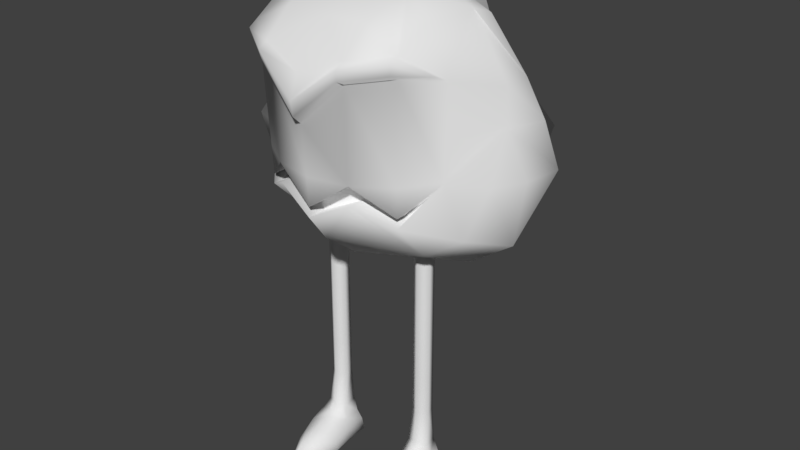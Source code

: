 # Source: monster_2.blend  (saved by Blender 2.77.0; exported with 4.5.12 LTS)
import bpy
from mathutils import Matrix  # noqa: F401  (used for matrix-valued properties, if any)

bpy.ops.wm.read_factory_settings(use_empty=True)
scene = bpy.context.scene
scene.name = 'Scene'

# ---- collections
col_collection_1 = bpy.data.collections.new('Collection 1'); scene.collection.children.link(col_collection_1)

# ---- world
world_world = bpy.data.worlds.new('World'); scene.world = world_world
world_world.color = (0.05088, 0.05088, 0.05088)
world_world.use_sun_shadow = False
world_world.sun_shadow_jitter_overblur = 0.0
world_world.cycles.sampling_method = 'MANUAL'

# ---- meshes
me_cylinder = bpy.data.meshes.new('Cylinder')
me_cylinder.from_pydata([(0.4804, 0.1676, -1.167), (0.3587, 0.1676, -1.167), (0.3229, 0.01584, -1.167), (0.4195, -0.03449, -1.145), (0.5161, 0.01584, -1.167), (0.589, 0.1845, -1.272), (0.267, 0.1679, -1.272), (0.5569, -0.3578, -1.299), (0.2669, -0.01117, -1.285), (0.2821, -0.4021, -1.299), (0.6221, -0.01117, -1.285), (0.2305, -0.2322, -1.291), (0.4141, 0.2461, -1.263), (0.6044, -0.1802, -1.291), (0.4258, 0.1986, -1.21), (0.265, 0.1916, -1.337), (0.3017, 0.1439, -1.223), (0.591, 0.2083, -1.337), (0.553, 0.1439, -1.223), (0.5791, -0.01561, -1.223), (0.5651, -0.1751, -1.245), (0.5192, -0.3179, -1.261), (0.5671, -0.4021, -1.337), (0.6065, -0.1852, -1.337), (0.6245, -0.006732, -1.337), (0.3027, -0.3528, -1.261), (0.2697, -0.2272, -1.245), (0.2891, -0.01561, -1.223), (0.2645, -0.006732, -1.337), (0.2283, -0.2373, -1.337), (0.289, -0.4469, -1.337), (0.4195, -0.09875, -1.186), (0.4109, -0.3353, -1.234), (0.4195, -0.6256, -1.337), (0.4195, -0.4942, -1.271), (0.4061, 0.2702, -1.337), (0.4195, -0.1751, -1.208), (0.5047, 0.05364, -0.9967), (0.5047, 0.05364, -0.83), (0.5047, 0.05364, -0.6634), (0.5047, 0.05364, -0.4967), (0.4722, 0.1538, -0.9967), (0.4722, 0.1538, -0.83), (0.4722, 0.1538, -0.6634), (0.4722, 0.1538, -0.4967), (0.3669, 0.1538, -0.9967), (0.3669, 0.1538, -0.83), (0.3669, 0.1538, -0.6634), (0.3669, 0.1538, -0.4967), (0.3343, 0.05364, -0.9967), (0.3343, 0.05364, -0.83), (0.3343, 0.05364, -0.6634), (0.3343, 0.05364, -0.4967), (0.4195, -0.008259, -0.4967), (0.4195, -0.008259, -0.6634), (0.4195, -0.008259, -0.83), (0.4195, -0.008259, -0.9967), (0.5047, 0.05364, -0.05081), (0.4722, 0.1538, -0.05081), (0.3669, 0.1538, -0.05081), (0.3343, 0.05364, -0.05081), (0.4195, -0.008259, -0.05081), (-0.5753, 0.1676, -1.167), (-0.4535, 0.1676, -1.167), (-0.4178, 0.01584, -1.167), (-0.5144, -0.03449, -1.145), (-0.611, 0.01584, -1.167), (-0.6839, 0.1845, -1.272), (-0.3619, 0.1679, -1.272), (-0.6518, -0.3578, -1.299), (-0.3618, -0.01117, -1.285), (-0.377, -0.4021, -1.299), (-0.717, -0.01117, -1.285), (-0.3254, -0.2322, -1.291), (-0.509, 0.2461, -1.263), (-0.6992, -0.1802, -1.291), (-0.5207, 0.1986, -1.21), (-0.3599, 0.1916, -1.337), (-0.3966, 0.1439, -1.223), (-0.6859, 0.2083, -1.337), (-0.6479, 0.1439, -1.223), (-0.674, -0.01561, -1.223), (-0.66, -0.1751, -1.245), (-0.6141, -0.3179, -1.261), (-0.662, -0.4021, -1.337), (-0.7014, -0.1852, -1.337), (-0.7194, -0.006732, -1.337), (-0.3976, -0.3528, -1.261), (-0.3646, -0.2272, -1.245), (-0.384, -0.01561, -1.223), (-0.3594, -0.006732, -1.337), (-0.3232, -0.2373, -1.337), (-0.3839, -0.4469, -1.337), (-0.5144, -0.09875, -1.186), (-0.5058, -0.3353, -1.234), (-0.5144, -0.6256, -1.337), (-0.5144, -0.4942, -1.271), (-0.501, 0.2702, -1.337), (-0.5144, -0.1751, -1.208), (-0.5996, 0.05364, -0.9967), (-0.5996, 0.05364, -0.83), (-0.5996, 0.05364, -0.6634), (-0.5996, 0.05364, -0.4967), (-0.5671, 0.1538, -0.9967), (-0.5671, 0.1538, -0.83), (-0.5671, 0.1538, -0.6634), (-0.5671, 0.1538, -0.4967), (-0.4617, 0.1538, -0.9967), (-0.4617, 0.1538, -0.83), (-0.4617, 0.1538, -0.6634), (-0.4617, 0.1538, -0.4967), (-0.4292, 0.05364, -0.9967), (-0.4292, 0.05364, -0.83), (-0.4292, 0.05364, -0.6634), (-0.4292, 0.05364, -0.4967), (-0.5144, -0.008259, -0.4967), (-0.5144, -0.008259, -0.6634), (-0.5144, -0.008259, -0.83), (-0.5144, -0.008259, -0.9967), (-0.5996, 0.05364, -0.05081), (-0.5671, 0.1538, -0.05081), (-0.4617, 0.1538, -0.05081), (-0.4292, 0.05364, -0.05081), (-0.5144, -0.008259, -0.05081), (0.6296, -0.5101, 0.1139), (-0.0006893, -0.7712, 0.1139), (-0.631, -0.5101, 0.1139), (0.8723, -0.2414, 0.6565), (0.6675, -0.548, 0.6836), (0.3609, -0.7528, 0.6565), (-0.0006893, -0.8247, 0.4717), (-0.3623, -0.7528, 0.6565), (-0.6688, -0.548, 0.6836), (0.6814, -0.6348, 0.7476), (0.8348, -0.2259, 0.2451), (0.6388, -0.5193, 0.2451), (0.3454, -0.7153, 0.2451), (-0.0006893, -0.7841, 0.2451), (-0.3468, -0.7153, 0.2451), (-0.6401, -0.5193, 0.2451), (-0.8362, -0.2259, 0.2451), (0.635, -0.5155, 0.06967), (0.3434, -0.7104, 0.1558), (-0.0006893, -0.7789, 0.06967), (-0.3447, -0.7104, 0.1558), (-0.6364, -0.5155, 0.06967), (0.0001456, -0.8984, 0.5088), (-0.3685, -0.8436, 0.7205), (-0.3615, -0.8265, 0.6773), (-0.6811, -0.6348, 0.7476), (-0.668, -0.6217, 0.7044), (0.818, -0.3154, 0.6762), (0.6806, -0.5611, 0.7713), (0.368, -0.7699, 0.7443), (-0.0006893, -0.8432, 0.6722), (-0.3694, -0.7699, 0.7443), (-0.6819, -0.5611, 0.7713), (-0.8908, -0.2485, 0.6564), (0.6683, -0.6217, 0.7044), (0.3688, -0.8436, 0.7205), (0.3617, -0.8265, 0.6773), (0.0001456, -0.917, 0.5734), (-0.8349, -0.322, 0.6761), (-0.0006893, -0.5988, 0.1139), (-0.3468, -0.5429, 0.2451), (0.3454, -0.5429, 0.2451), (0.6296, -0.3377, 0.1139), (0.8348, -0.0535, 0.2451), (-0.631, -0.3377, 0.1139), (-0.8362, -0.0535, 0.2451), (0.635, -0.3432, 0.06967), (-0.6364, -0.3432, 0.06967), (0.3434, -0.5381, 0.1558), (-0.0006893, -0.6065, 0.06967), (-0.3447, -0.5381, 0.1558), (-0.2558, 0.1861, -0.2458), (-0.8874, 0.1861, -0.1215), (-1.271, 0.1861, 0.09322), (-1.311, 0.1861, 0.309), (-0.8355, 0.1861, 0.8082), (-0.5843, 0.1861, 0.9582), (-0.01899, 0.1861, 0.9089), (0.3862, 0.1861, 0.9582), (0.7606, 0.1861, 0.8661), (1.079, 0.1861, 0.5999), (1.083, 0.1861, 0.4398), (1.282, 0.1861, 0.2411), (1.192, 0.1861, -0.05081), (0.805, 0.1861, -0.1911), (1.34, 0.5187, 0.2411), (0.985, 0.7848, 0.225), (0.7632, 1.369, 0.2122), (0.1277, 1.531, 0.2058), (-0.6336, 1.287, 0.2501), (-0.9366, 1.339, 0.2657), (-1.166, 0.7995, 0.2813), (-1.38, 0.467, 0.2992), (1.229, 0.4718, 0.4398), (-0.8532, 1.208, 0.4398), (-0.9211, 0.7692, 0.4666), (-1.095, 0.4522, 0.5023), (-0.9735, 0.2009, 0.5291), (0.8925, 0.7576, 0.4398), (0.5555, 1.15, 0.4398), (0.133, 1.449, 0.4398), (-0.6232, 1.175, 0.4398), (1.066, 0.4485, 0.5999), (0.7407, 0.5981, 0.5797), (0.4556, 0.9745, 0.5735), (0.07968, 1.193, 0.5735), (-0.5241, 1.064, 0.6387), (-0.7656, 0.7521, 0.6728), (-0.8916, 0.4185, 0.7565), (-0.6271, 0.3501, 0.9288), (-0.533, 0.6495, 0.9381), (-0.3856, 0.8875, 0.8515), (0.01874, 0.7778, 0.9132), (0.3823, 0.7649, 0.8961), (0.5229, 0.4271, 0.8698), (0.8559, 0.2645, 0.8512), (-0.0776, 0.3768, 0.8698), (0.971, 0.5417, -0.05081), (0.4373, 0.9728, -0.05081), (-0.537, 0.8431, -0.1049), (-0.7374, 0.3989, -0.108), (-0.399, 0.5023, -0.234), (0.6251, 0.5023, -0.2035), (-0.0006893, -0.6036, -0.05593), (-0.0006893, -0.2829, -0.1877), (-1.103, -0.1797, 0.2746), (-1.039, -0.1079, 0.07578), (1.12, -0.03928, 0.2309), (1.015, -0.1983, 0.01726), (-0.8874, 0.1861, -0.1215), (-0.5399, -0.1762, -0.1215), (0.6408, -0.1997, -0.1149), (-0.0006893, -0.531, 0.8553), (-0.0006893, -0.06398, 0.9517), (0.368, -0.5298, 0.8541), (-0.3694, -0.5298, 0.8541), (0.368, -0.06698, 0.942), (-0.4709, -0.06698, 0.942), (-0.7167, -0.2566, 0.8553), (0.7078, -0.264, 0.854), (0.5047, 0.05364, -0.2738), (0.4722, 0.1538, -0.2738), (0.3669, 0.1538, -0.2738), (0.3343, 0.05364, -0.2738), (0.4195, -0.008259, -0.2738), (-0.5996, 0.05364, -0.2738), (-0.5671, 0.1538, -0.2738), (-0.4617, 0.1538, -0.2738), (-0.4292, 0.05364, -0.2738), (-0.5144, -0.008259, -0.2738), (-0.5996, 0.05364, -0.7467), (-0.5671, 0.1538, -0.7467), (-0.4617, 0.1538, -0.7467), (-0.4292, 0.05364, -0.7467), (-0.5144, -0.008259, -0.7467), (0.5047, 0.05364, -0.7467), (0.4722, 0.1538, -0.7467), (0.3669, 0.1538, -0.7467), (0.3343, 0.05364, -0.7467), (0.4195, -0.008259, -0.7467)], [], [(22, 33, 30), (22, 30, 29, 23), (19, 18, 0, 4), (18, 14, 0), (31, 19, 4, 3), (16, 1, 14), (1, 0, 14), (25, 9, 33, 34), (34, 33, 7, 21), (22, 7, 33), (30, 33, 9), (26, 27, 8, 11), (27, 16, 6, 8), (18, 19, 10, 5), (25, 26, 11, 9), (14, 18, 5, 12), (19, 20, 13, 10), (20, 21, 7, 13), (16, 14, 12, 6), (20, 19, 31, 36), (21, 20, 36, 32), (34, 21, 32), (29, 28, 24, 23), (24, 28, 15, 17), (16, 27, 2, 1), (6, 12, 35, 15), (13, 7, 22, 23), (10, 13, 23, 24), (34, 32, 25), (12, 5, 17, 35), (15, 35, 17), (9, 11, 29, 30), (5, 10, 24, 17), (27, 31, 3, 2), (8, 6, 15, 28), (32, 36, 26, 25), (36, 31, 27, 26), (11, 8, 28, 29), (54, 53, 52, 51), (263, 54, 51, 262), (56, 55, 50, 49), (3, 56, 49, 2), (51, 52, 48, 47), (262, 51, 47, 261), (49, 50, 46, 45), (2, 49, 45, 1), (47, 48, 44, 43), (261, 47, 43, 260), (45, 46, 42, 41), (1, 45, 41, 0), (43, 44, 40, 39), (260, 43, 39, 259), (41, 42, 38, 37), (0, 41, 37, 4), (39, 40, 53, 54), (259, 39, 54, 263), (37, 38, 55, 56), (4, 37, 56, 3), (244, 57, 61, 248), (245, 58, 57, 244), (246, 59, 58, 245), (247, 60, 59, 246), (248, 61, 60, 247), (84, 92, 95), (84, 85, 91, 92), (81, 66, 62, 80), (80, 62, 76), (93, 65, 66, 81), (78, 76, 63), (63, 76, 62), (87, 96, 95, 71), (96, 83, 69, 95), (84, 95, 69), (92, 71, 95), (88, 73, 70, 89), (89, 70, 68, 78), (80, 67, 72, 81), (87, 71, 73, 88), (76, 74, 67, 80), (81, 72, 75, 82), (82, 75, 69, 83), (78, 68, 74, 76), (82, 98, 93, 81), (83, 94, 98, 82), (96, 94, 83), (91, 85, 86, 90), (86, 79, 77, 90), (78, 63, 64, 89), (68, 77, 97, 74), (75, 85, 84, 69), (72, 86, 85, 75), (96, 87, 94), (74, 97, 79, 67), (77, 79, 97), (71, 92, 91, 73), (67, 79, 86, 72), (89, 64, 65, 93), (70, 90, 77, 68), (94, 87, 88, 98), (98, 88, 89, 93), (73, 91, 90, 70), (116, 113, 114, 115), (258, 257, 113, 116), (118, 111, 112, 117), (65, 64, 111, 118), (113, 109, 110, 114), (257, 256, 109, 113), (111, 107, 108, 112), (64, 63, 107, 111), (109, 105, 106, 110), (256, 255, 105, 109), (107, 103, 104, 108), (63, 62, 103, 107), (105, 101, 102, 106), (255, 254, 101, 105), (103, 99, 100, 104), (62, 66, 99, 103), (101, 116, 115, 102), (254, 258, 116, 101), (99, 118, 117, 100), (66, 65, 118, 99), (249, 253, 123, 119), (250, 249, 119, 120), (251, 250, 120, 121), (252, 251, 121, 122), (253, 252, 122, 123), (139, 132, 157, 140), (138, 131, 132, 139), (137, 130, 131, 138), (136, 129, 130, 137), (135, 128, 129, 136), (134, 127, 128, 135), (138, 125, 137), (137, 125, 136), (124, 135, 136), (135, 124, 134), (139, 126, 138), (139, 140, 126), (158, 133, 159, 160), (160, 159, 161, 146), (146, 161, 147, 148), (148, 147, 149, 150), (150, 149, 162), (153, 154, 161, 159), (129, 128, 158, 160), (157, 132, 150, 162), (154, 155, 147, 161), (127, 152, 133, 151), (130, 129, 160, 146), (152, 153, 159, 133), (128, 127, 151, 158), (156, 157, 162, 149), (132, 131, 148, 150), (151, 133, 158), (131, 130, 146, 148), (155, 156, 149, 147), (143, 142, 172, 173), (126, 140, 169, 168), (144, 143, 173, 174), (136, 125, 163, 165), (145, 144, 174, 171), (141, 134, 167, 170), (124, 136, 165, 166), (134, 124, 166, 167), (142, 141, 170, 172), (138, 126, 168, 164), (140, 145, 171, 169), (125, 138, 164, 163), (168, 169, 171), (168, 171, 174, 164), (164, 174, 173, 163), (163, 173, 172, 165), (165, 172, 170, 166), (166, 170, 167), (196, 178, 201, 200), (199, 195, 196, 200), (199, 198, 194, 195), (194, 198, 205, 193), (193, 205, 204, 192), (192, 204, 203, 191), (191, 203, 202, 190), (190, 202, 197, 189), (189, 197, 185, 186), (197, 206, 184, 185), (202, 207, 206, 197), (203, 208, 207, 202), (204, 209, 208, 203), (205, 210, 209, 204), (198, 211, 210, 205), (199, 212, 211, 198), (200, 179, 212, 199), (179, 200, 201), (180, 213, 212, 179), (211, 212, 213, 214), (210, 211, 214, 215), (209, 210, 215, 216), (208, 209, 216, 217), (207, 208, 217, 218), (206, 207, 218, 219), (183, 184, 206, 219), (183, 219, 218, 182), (181, 182, 218), (181, 220, 213, 180), (218, 220, 181), (217, 216, 220, 218), (215, 214, 216), (213, 220, 216, 214), (187, 221, 189, 186), (190, 189, 221), (191, 190, 221, 222), (192, 191, 222), (193, 192, 222, 223), (194, 193, 223), (195, 194, 223), (177, 178, 196, 224), (176, 177, 224), (196, 195, 223, 224), (188, 175, 225, 226), (175, 176, 224, 225), (223, 222, 226, 225), (223, 225, 224), (188, 226, 221, 187), (222, 221, 226), (175, 188, 228), (145, 140, 229, 230), (230, 229, 178, 177), (134, 141, 232, 231), (187, 186, 231, 232), (228, 188, 235), (187, 235, 188), (228, 234, 175), (234, 233, 176, 175), (176, 233, 230, 177), (145, 230, 233, 234), (187, 232, 235), (232, 141, 235), (228, 227, 234), (228, 235, 227), (145, 234, 144), (144, 234, 227, 143), (142, 235, 141), (142, 143, 227, 235), (155, 154, 236, 239), (237, 241, 239, 236), (180, 241, 237, 181), (153, 238, 236, 154), (237, 236, 238, 240), (182, 181, 237, 240), (178, 229, 201), (185, 231, 186), (134, 231, 185, 127), (185, 184, 127), (140, 157, 201, 229), (201, 157, 179), (157, 156, 242), (179, 157, 242), (179, 242, 241, 180), (241, 242, 156, 239), (156, 155, 239), (152, 127, 243), (183, 243, 127, 184), (183, 182, 240, 243), (240, 238, 152, 243), (152, 238, 153), (53, 248, 247, 52), (52, 247, 246, 48), (48, 246, 245, 44), (44, 245, 244, 40), (40, 244, 248, 53), (115, 114, 252, 253), (114, 110, 251, 252), (110, 106, 250, 251), (106, 102, 249, 250), (102, 115, 253, 249), (100, 117, 258, 254), (104, 100, 254, 255), (108, 104, 255, 256), (112, 108, 256, 257), (117, 112, 257, 258), (38, 259, 263, 55), (42, 260, 259, 38), (46, 261, 260, 42), (50, 262, 261, 46), (55, 263, 262, 50)])
me_cylinder.polygons.foreach_set('use_smooth', [True] * 284)
_uv = me_cylinder.uv_layers.new(name='UVMap')
_uv.uv.foreach_set('vector', [0.3716, 0.9513, 0.3335, 0.9305, 0.3605, 0.9069, 0.3716, 0.9513, 0.3605, 0.9069, 0.3936, 0.8942, 0.4072, 0.9546, 0.9463, 0.2089, 0.9672, 0.2237, 0.9683, 0.2401, 0.9399, 0.2248, 0.9672, 0.2237, 0.9819, 0.2417, 0.9683, 0.2401, 0.9148, 0.2093, 0.9463, 0.2089, 0.9399, 0.2248, 0.9149, 0.2229, 0.9962, 0.2571, 0.9835, 0.2549, 0.9819, 0.2417, 0.9835, 0.2549, 0.9683, 0.2401, 0.9819, 0.2417, 0.0391, 0.9107, 0.02928, 0.9124, 0.0001757, 0.8808, 0.02405, 0.8877, 0.02405, 0.8877, 0.0001757, 0.8808, 0.04874, 0.8698, 0.05426, 0.879, 0.04119, 0.8639, 0.04874, 0.8698, 0.0001757, 0.8808, 0.02013, 0.9114, 0.0001757, 0.8808, 0.02928, 0.9124, 0.05537, 0.9218, 0.08757, 0.9345, 0.08284, 0.9446, 0.04987, 0.9293, 0.08757, 0.9345, 0.1113, 0.9467, 0.1089, 0.9567, 0.08284, 0.9446, 0.1322, 0.8842, 0.1053, 0.8818, 0.1064, 0.8694, 0.1374, 0.8739, 0.0391, 0.9107, 0.05537, 0.9218, 0.04987, 0.9293, 0.02928, 0.9124, 0.151, 0.8988, 0.1322, 0.8842, 0.1374, 0.8739, 0.1618, 0.8916, 0.1053, 0.8818, 0.07856, 0.8781, 0.07849, 0.8681, 0.1064, 0.8694, 0.07856, 0.8781, 0.05426, 0.879, 0.04874, 0.8698, 0.07849, 0.8681, 0.1113, 0.9467, 0.1339, 0.9448, 0.1355, 0.9568, 0.1089, 0.9567, 0.07856, 0.8781, 0.1053, 0.8818, 0.08547, 0.9067, 0.0727, 0.9023, 0.05426, 0.879, 0.07856, 0.8781, 0.0727, 0.9023, 0.04756, 0.8957, 0.02405, 0.8877, 0.05426, 0.879, 0.04756, 0.8957, 0.3936, 0.8942, 0.4313, 0.8969, 0.4363, 0.9551, 0.4072, 0.9546, 0.4363, 0.9551, 0.4313, 0.8969, 0.4634, 0.8942, 0.4706, 0.9467, 0.866, 0.2241, 0.8885, 0.2113, 0.8911, 0.2242, 0.8668, 0.2362, 0.1089, 0.9567, 0.1355, 0.9568, 0.1354, 0.9696, 0.1086, 0.9678, 0.07849, 0.8681, 0.04874, 0.8698, 0.04119, 0.8639, 0.07733, 0.8605, 0.1064, 0.8694, 0.07849, 0.8681, 0.07733, 0.8605, 0.1076, 0.8605, 0.02405, 0.8877, 0.04756, 0.8957, 0.0391, 0.9107, 0.1618, 0.8916, 0.1374, 0.8739, 0.1433, 0.8643, 0.171, 0.8823, 0.4634, 0.8942, 0.4781, 0.9159, 0.4706, 0.9467, 0.02928, 0.9124, 0.04987, 0.9293, 0.04496, 0.935, 0.02013, 0.9114, 0.1374, 0.8739, 0.1064, 0.8694, 0.1076, 0.8605, 0.1433, 0.8643, 0.8885, 0.2113, 0.9148, 0.2093, 0.9149, 0.2229, 0.8911, 0.2242, 0.08284, 0.9446, 0.1089, 0.9567, 0.1086, 0.9678, 0.07937, 0.9529, 0.04756, 0.8957, 0.0727, 0.9023, 0.05537, 0.9218, 0.0391, 0.9107, 0.0727, 0.9023, 0.08547, 0.9067, 0.08757, 0.9345, 0.05537, 0.9218, 0.04987, 0.9293, 0.08284, 0.9446, 0.07937, 0.9529, 0.04496, 0.935, 0.9074, 0.3141, 0.9045, 0.3393, 0.8888, 0.3376, 0.8913, 0.3125, 0.909, 0.3011, 0.9074, 0.3141, 0.8913, 0.3125, 0.8924, 0.2996, 0.9133, 0.2568, 0.9105, 0.2876, 0.8933, 0.2864, 0.8934, 0.2575, 0.9149, 0.2229, 0.9133, 0.2568, 0.8934, 0.2575, 0.8911, 0.2242, 0.8913, 0.3125, 0.8888, 0.3376, 0.8731, 0.336, 0.8753, 0.3112, 0.8924, 0.2996, 0.8913, 0.3125, 0.8753, 0.3112, 0.8762, 0.2987, 0.8934, 0.2575, 0.8933, 0.2864, 0.8766, 0.286, 0.8758, 0.2603, 0.8911, 0.2242, 0.8934, 0.2575, 0.8758, 0.2603, 0.8668, 0.2362, 0.9545, 0.3214, 0.9509, 0.3454, 0.9356, 0.3432, 0.9392, 0.3187, 0.9567, 0.3096, 0.9545, 0.3214, 0.9392, 0.3187, 0.9415, 0.3064, 0.9675, 0.2753, 0.9594, 0.2979, 0.9442, 0.2938, 0.9523, 0.2677, 0.9835, 0.2549, 0.9675, 0.2753, 0.9523, 0.2677, 0.9683, 0.2401, 0.9392, 0.3187, 0.9356, 0.3432, 0.9201, 0.3412, 0.9235, 0.3162, 0.9415, 0.3064, 0.9392, 0.3187, 0.9235, 0.3162, 0.9255, 0.3034, 0.9523, 0.2677, 0.9442, 0.2938, 0.9277, 0.2902, 0.9338, 0.2608, 0.9683, 0.2401, 0.9523, 0.2677, 0.9338, 0.2608, 0.9399, 0.2248, 0.9235, 0.3162, 0.9201, 0.3412, 0.9045, 0.3393, 0.9074, 0.3141, 0.9255, 0.3034, 0.9235, 0.3162, 0.9074, 0.3141, 0.909, 0.3011, 0.9338, 0.2608, 0.9277, 0.2902, 0.9105, 0.2876, 0.9133, 0.2568, 0.9399, 0.2248, 0.9338, 0.2608, 0.9133, 0.2568, 0.9149, 0.2229, 0.9161, 0.3741, 0.9123, 0.4067, 0.8969, 0.405, 0.9006, 0.3723, 0.9315, 0.3759, 0.9277, 0.4085, 0.9123, 0.4067, 0.9161, 0.3741, 0.9469, 0.3778, 0.943, 0.4103, 0.9277, 0.4085, 0.9315, 0.3759, 0.8851, 0.3705, 0.8815, 0.4033, 0.866, 0.4016, 0.8696, 0.3688, 0.9006, 0.3723, 0.8969, 0.405, 0.8815, 0.4033, 0.8851, 0.3705, 0.7099, 0.8634, 0.6982, 0.9076, 0.6715, 0.8836, 0.7099, 0.8634, 0.7456, 0.8605, 0.731, 0.9208, 0.6982, 0.9076, 0.929, 0.0001757, 0.9298, 0.01733, 0.8979, 0.0224, 0.9044, 0.007298, 0.9044, 0.007298, 0.8979, 0.0224, 0.8846, 0.01954, 0.9585, 0.01092, 0.954, 0.02373, 0.9298, 0.01733, 0.929, 0.0001757, 0.866, 0.02941, 0.8846, 0.01954, 0.8787, 0.03142, 0.8787, 0.03142, 0.8846, 0.01954, 0.8979, 0.0224, 0.2202, 0.8777, 0.1951, 0.8888, 0.1713, 0.8816, 0.2129, 0.871, 0.1951, 0.8888, 0.2157, 0.9125, 0.206, 0.9173, 0.1713, 0.8816, 0.1965, 0.9181, 0.1713, 0.8816, 0.206, 0.9173, 0.2047, 0.8668, 0.2129, 0.871, 0.1713, 0.8816, 0.2399, 0.8773, 0.2394, 0.868, 0.2754, 0.8732, 0.2739, 0.8842, 0.2739, 0.8842, 0.2754, 0.8732, 0.3038, 0.8772, 0.3004, 0.8868, 0.2839, 0.9506, 0.2826, 0.9621, 0.2542, 0.9491, 0.26, 0.938, 0.2202, 0.8777, 0.2129, 0.871, 0.2394, 0.868, 0.2399, 0.8773, 0.3076, 0.9487, 0.3128, 0.9606, 0.2826, 0.9621, 0.2839, 0.9506, 0.26, 0.938, 0.2542, 0.9491, 0.2301, 0.9349, 0.2356, 0.9265, 0.2356, 0.9265, 0.2301, 0.9349, 0.206, 0.9173, 0.2157, 0.9125, 0.3004, 0.8868, 0.3038, 0.8772, 0.3262, 0.8916, 0.3183, 0.9007, 0.2356, 0.9265, 0.2438, 0.9031, 0.257, 0.9063, 0.26, 0.938, 0.2157, 0.9125, 0.2191, 0.8949, 0.2438, 0.9031, 0.2356, 0.9265, 0.1951, 0.8888, 0.2191, 0.8949, 0.2157, 0.9125, 0.731, 0.9208, 0.7456, 0.8605, 0.7747, 0.8605, 0.7688, 0.9186, 0.7747, 0.8605, 0.8088, 0.8694, 0.8009, 0.9218, 0.7688, 0.9186, 0.9998, 0.04089, 0.9952, 0.05206, 0.9761, 0.03273, 0.9828, 0.02142, 0.3038, 0.8772, 0.3097, 0.8677, 0.3331, 0.8808, 0.3262, 0.8916, 0.2301, 0.9349, 0.225, 0.9406, 0.1965, 0.9181, 0.206, 0.9173, 0.2542, 0.9491, 0.2504, 0.9571, 0.225, 0.9406, 0.2301, 0.9349, 0.1951, 0.8888, 0.2202, 0.8777, 0.2191, 0.8949, 0.3128, 0.9606, 0.3153, 0.9734, 0.2824, 0.9734, 0.2826, 0.9621, 0.8009, 0.9218, 0.8088, 0.8694, 0.8158, 0.9003, 0.2129, 0.871, 0.2047, 0.8668, 0.2384, 0.8605, 0.2394, 0.868, 0.2826, 0.9621, 0.2824, 0.9734, 0.2504, 0.9571, 0.2542, 0.9491, 0.9828, 0.02142, 0.9761, 0.03273, 0.954, 0.02373, 0.9585, 0.01092, 0.2754, 0.8732, 0.277, 0.8643, 0.3097, 0.8677, 0.3038, 0.8772, 0.2191, 0.8949, 0.2202, 0.8777, 0.2399, 0.8773, 0.2438, 0.9031, 0.2438, 0.9031, 0.2399, 0.8773, 0.2739, 0.8842, 0.257, 0.9063, 0.2394, 0.868, 0.2384, 0.8605, 0.277, 0.8643, 0.2754, 0.8732, 0.9312, 0.1123, 0.947, 0.1161, 0.9411, 0.1406, 0.9257, 0.1371, 0.934, 0.09955, 0.9501, 0.1036, 0.947, 0.1161, 0.9312, 0.1123, 0.9445, 0.05627, 0.963, 0.0634, 0.9537, 0.09077, 0.937, 0.0863, 0.954, 0.02373, 0.9761, 0.03273, 0.963, 0.0634, 0.9445, 0.05627, 0.947, 0.1161, 0.9625, 0.1201, 0.9565, 0.1443, 0.9411, 0.1406, 0.9501, 0.1036, 0.9658, 0.108, 0.9625, 0.1201, 0.947, 0.1161, 0.963, 0.0634, 0.9787, 0.07187, 0.9695, 0.09588, 0.9537, 0.09077, 0.9761, 0.03273, 0.9952, 0.05206, 0.9787, 0.07187, 0.963, 0.0634, 0.8844, 0.1038, 0.8996, 0.1062, 0.895, 0.1306, 0.8799, 0.1276, 0.8861, 0.09189, 0.9016, 0.09383, 0.8996, 0.1062, 0.8844, 0.1038, 0.8872, 0.05596, 0.904, 0.05372, 0.9031, 0.08109, 0.8874, 0.07997, 0.8787, 0.03142, 0.8979, 0.0224, 0.904, 0.05372, 0.8872, 0.05596, 0.8996, 0.1062, 0.9153, 0.109, 0.9103, 0.1338, 0.895, 0.1306, 0.9016, 0.09383, 0.9177, 0.0963, 0.9153, 0.109, 0.8996, 0.1062, 0.904, 0.05372, 0.9238, 0.05334, 0.9199, 0.08305, 0.9031, 0.08109, 0.8979, 0.0224, 0.9298, 0.01733, 0.9238, 0.05334, 0.904, 0.05372, 0.9153, 0.109, 0.9312, 0.1123, 0.9257, 0.1371, 0.9103, 0.1338, 0.9177, 0.0963, 0.934, 0.09955, 0.9312, 0.1123, 0.9153, 0.109, 0.9238, 0.05334, 0.9445, 0.05627, 0.937, 0.0863, 0.9199, 0.08305, 0.9298, 0.01733, 0.954, 0.02373, 0.9445, 0.05627, 0.9238, 0.05334, 0.9034, 0.1661, 0.9186, 0.1695, 0.9113, 0.2016, 0.8962, 0.1982, 0.8882, 0.1628, 0.9034, 0.1661, 0.8962, 0.1982, 0.8811, 0.1948, 0.8731, 0.1595, 0.8882, 0.1628, 0.8811, 0.1948, 0.866, 0.1915, 0.9338, 0.1729, 0.949, 0.1764, 0.9416, 0.2085, 0.9265, 0.2051, 0.9186, 0.1695, 0.9338, 0.1729, 0.9265, 0.2051, 0.9113, 0.2016, 0.4183, 0.4381, 0.3967, 0.4781, 0.3456, 0.4558, 0.3932, 0.3815, 0.4463, 0.455, 0.4314, 0.4894, 0.3967, 0.4781, 0.4183, 0.4381, 0.4734, 0.4684, 0.4697, 0.4869, 0.4314, 0.4894, 0.4463, 0.455, 0.501, 0.4673, 0.504, 0.5001, 0.4697, 0.4869, 0.4734, 0.4684, 0.5294, 0.4583, 0.5381, 0.4996, 0.504, 0.5001, 0.501, 0.4673, 0.566, 0.4165, 0.5862, 0.4944, 0.5381, 0.4996, 0.5294, 0.4583, 0.4463, 0.455, 0.4753, 0.46, 0.4734, 0.4684, 0.4734, 0.4684, 0.4753, 0.46, 0.501, 0.4673, 0.524, 0.4503, 0.5294, 0.4583, 0.501, 0.4673, 0.5294, 0.4583, 0.524, 0.4503, 0.566, 0.4165, 0.4183, 0.4381, 0.4261, 0.4315, 0.4463, 0.455, 0.4183, 0.4381, 0.3932, 0.3815, 0.4261, 0.4315, 0.5324, 0.5051, 0.5328, 0.5095, 0.501, 0.5106, 0.5008, 0.5065, 0.5008, 0.5065, 0.501, 0.5106, 0.4678, 0.4997, 0.4687, 0.4941, 0.4687, 0.4941, 0.4678, 0.4997, 0.4312, 0.5003, 0.4327, 0.4961, 0.4327, 0.4961, 0.4312, 0.5003, 0.3988, 0.4899, 0.4006, 0.4855, 0.4006, 0.4855, 0.3988, 0.4899, 0.3569, 0.463, 0.5037, 0.5175, 0.4658, 0.5123, 0.4678, 0.4997, 0.501, 0.5106, 0.504, 0.5001, 0.5381, 0.4996, 0.5324, 0.5051, 0.5008, 0.5065, 0.3456, 0.4558, 0.3967, 0.4781, 0.4006, 0.4855, 0.3569, 0.463, 0.4658, 0.5123, 0.4264, 0.5064, 0.4312, 0.5003, 0.4678, 0.4997, 0.5862, 0.4944, 0.539, 0.5138, 0.5328, 0.5095, 0.5747, 0.4974, 0.4697, 0.4869, 0.504, 0.5001, 0.5008, 0.5065, 0.4687, 0.4941, 0.539, 0.5138, 0.5037, 0.5175, 0.501, 0.5106, 0.5328, 0.5095, 0.5381, 0.4996, 0.5862, 0.4944, 0.5747, 0.4974, 0.5324, 0.5051, 0.3912, 0.4924, 0.3456, 0.4558, 0.3569, 0.463, 0.3988, 0.4899, 0.3967, 0.4781, 0.4314, 0.4894, 0.4327, 0.4961, 0.4006, 0.4855, 0.5747, 0.4974, 0.5328, 0.5095, 0.5324, 0.5051, 0.4314, 0.4894, 0.4697, 0.4869, 0.4687, 0.4941, 0.4327, 0.4961, 0.4264, 0.5064, 0.3912, 0.4924, 0.3988, 0.4899, 0.4312, 0.5003, 0.5, 0.322, 0.5249, 0.3333, 0.5236, 0.3455, 0.4995, 0.338, 0.4261, 0.4315, 0.3932, 0.3815, 0.4267, 0.3834, 0.4283, 0.4187, 0.4716, 0.3221, 0.5, 0.322, 0.4991, 0.3381, 0.4669, 0.335, 0.501, 0.4673, 0.4753, 0.46, 0.48, 0.4486, 0.503, 0.453, 0.4357, 0.3257, 0.4716, 0.3221, 0.4669, 0.335, 0.4339, 0.3436, 0.5523, 0.3529, 0.566, 0.4165, 0.5392, 0.4069, 0.5444, 0.3724, 0.524, 0.4503, 0.501, 0.4673, 0.503, 0.453, 0.5253, 0.4359, 0.566, 0.4165, 0.524, 0.4503, 0.5253, 0.4359, 0.5391, 0.4073, 0.5249, 0.3333, 0.5523, 0.3529, 0.5444, 0.3724, 0.5236, 0.3455, 0.4463, 0.455, 0.4261, 0.4315, 0.4283, 0.4187, 0.4495, 0.4397, 0.3932, 0.3815, 0.4357, 0.3257, 0.4339, 0.3436, 0.4267, 0.3829, 0.4753, 0.46, 0.4463, 0.455, 0.4495, 0.4397, 0.4798, 0.4483, 0.3891, 0.8696, 0.3335, 0.8939, 0.3889, 0.8623, 0.3891, 0.8696, 0.3889, 0.8623, 0.4458, 0.8762, 0.446, 0.8907, 0.446, 0.8907, 0.4458, 0.8762, 0.5023, 0.8605, 0.5023, 0.8678, 0.5023, 0.8678, 0.5023, 0.8605, 0.5587, 0.8762, 0.5585, 0.8907, 0.5585, 0.8907, 0.5587, 0.8762, 0.6157, 0.8623, 0.6154, 0.8696, 0.6154, 0.8696, 0.6157, 0.8623, 0.6711, 0.8939, 0.2152, 0.3432, 0.2666, 0.3672, 0.2681, 0.435, 0.2158, 0.4191, 0.1459, 0.4472, 0.1335, 0.3815, 0.2152, 0.3432, 0.2158, 0.4191, 0.1459, 0.4472, 0.05564, 0.4673, 0.01723, 0.4349, 0.1335, 0.3815, 0.01723, 0.4349, 0.05564, 0.4673, 0.0465, 0.5162, 0.0001757, 0.5006, 0.8031, 0.8602, 0.7622, 0.8484, 0.8194, 0.722, 0.8627, 0.7277, 0.8627, 0.7277, 0.8194, 0.722, 0.8009, 0.6345, 0.8657, 0.6087, 0.8657, 0.6087, 0.8009, 0.6345, 0.7541, 0.5497, 0.7876, 0.5215, 0.7876, 0.5215, 0.7541, 0.5497, 0.7183, 0.4804, 0.7464, 0.4506, 0.7464, 0.4506, 0.7183, 0.4804, 0.6634, 0.4695, 0.6896, 0.426, 0.7183, 0.4804, 0.6964, 0.5117, 0.6564, 0.4953, 0.6634, 0.4695, 0.7541, 0.5497, 0.7132, 0.5708, 0.6964, 0.5117, 0.7183, 0.4804, 0.8009, 0.6345, 0.7571, 0.6434, 0.7132, 0.5708, 0.7541, 0.5497, 0.8194, 0.722, 0.7707, 0.7198, 0.7571, 0.6434, 0.8009, 0.6345, 0.7622, 0.8484, 0.7259, 0.8221, 0.7707, 0.7198, 0.8194, 0.722, 0.05564, 0.4673, 0.1591, 0.4996, 0.09017, 0.5489, 0.0465, 0.5162, 0.1459, 0.4472, 0.2296, 0.4817, 0.1591, 0.4996, 0.05564, 0.4673, 0.2158, 0.4191, 0.2732, 0.4901, 0.2296, 0.4817, 0.1459, 0.4472, 0.2732, 0.4901, 0.2158, 0.4191, 0.2681, 0.435, 0.2827, 0.5416, 0.2507, 0.5388, 0.2296, 0.4817, 0.2732, 0.4901, 0.1591, 0.4996, 0.2296, 0.4817, 0.2507, 0.5388, 0.1962, 0.5634, 0.09017, 0.5489, 0.1591, 0.4996, 0.1962, 0.5634, 0.1428, 0.5926, 0.7707, 0.7198, 0.7259, 0.8221, 0.6817, 0.7873, 0.6747, 0.71, 0.7571, 0.6434, 0.7707, 0.7198, 0.6747, 0.71, 0.69, 0.6498, 0.7132, 0.5708, 0.7571, 0.6434, 0.69, 0.6498, 0.6523, 0.6044, 0.6964, 0.5117, 0.7132, 0.5708, 0.6523, 0.6044, 0.65, 0.5452, 0.6325, 0.552, 0.6564, 0.4953, 0.6964, 0.5117, 0.65, 0.5452, 0.6325, 0.552, 0.65, 0.5452, 0.6523, 0.6044, 0.6029, 0.6066, 0.57, 0.6712, 0.6029, 0.6066, 0.6523, 0.6044, 0.3122, 0.6532, 0.2666, 0.6514, 0.2507, 0.5388, 0.2827, 0.5416, 0.6523, 0.6044, 0.5964, 0.6966, 0.57, 0.6712, 0.69, 0.6498, 0.6747, 0.71, 0.5964, 0.6966, 0.6523, 0.6044, 0.1428, 0.5926, 0.1962, 0.5634, 0.1757, 0.6819, 0.2507, 0.5388, 0.2666, 0.6514, 0.1757, 0.6819, 0.1962, 0.5634, 0.6782, 0.3781, 0.7225, 0.3297, 0.7502, 0.4083, 0.6896, 0.426, 0.7873, 0.333, 0.7502, 0.4083, 0.7225, 0.3297, 0.8657, 0.2454, 0.7873, 0.333, 0.7225, 0.3297, 0.763, 0.2172, 0.8486, 0.1227, 0.8657, 0.2454, 0.763, 0.2172, 0.7599, 0.0001757, 0.8486, 0.1227, 0.763, 0.2172, 0.669, 0.06037, 0.1184, 0.1709, 0.1523, 0.1186, 0.2657, 0.1467, 0.1823, 0.271, 0.1184, 0.1709, 0.2657, 0.1467, 0.283, 0.3366, 0.2666, 0.3672, 0.2152, 0.3432, 0.316, 0.2303, 0.3332, 0.2796, 0.283, 0.3366, 0.316, 0.2303, 0.2152, 0.3432, 0.1823, 0.271, 0.2657, 0.1467, 0.316, 0.2303, 0.6569, 0.3208, 0.5738, 0.1598, 0.6161, 0.1106, 0.6913, 0.2749, 0.4129, 0.178, 0.3332, 0.2796, 0.316, 0.2303, 0.3439, 0.1602, 0.669, 0.06037, 0.763, 0.2172, 0.6913, 0.2749, 0.6161, 0.1106, 0.2657, 0.1467, 0.3439, 0.1602, 0.316, 0.2303, 0.6569, 0.3208, 0.6913, 0.2749, 0.7225, 0.3297, 0.6782, 0.3781, 0.763, 0.2172, 0.7225, 0.3297, 0.6913, 0.2749, 0.5738, 0.1598, 0.6569, 0.3208, 0.5183, 0.2441, 0.4357, 0.3257, 0.3932, 0.3815, 0.3317, 0.3838, 0.3381, 0.3503, 0.3381, 0.3503, 0.3317, 0.3838, 0.2666, 0.3672, 0.283, 0.3366, 0.566, 0.4165, 0.5523, 0.3529, 0.6156, 0.3847, 0.6409, 0.4219, 0.6782, 0.3781, 0.6896, 0.426, 0.6409, 0.4219, 0.6156, 0.3847, 0.5183, 0.2441, 0.6569, 0.3208, 0.5953, 0.3291, 0.6782, 0.3781, 0.5953, 0.3291, 0.6569, 0.3208, 0.5183, 0.2441, 0.4126, 0.2656, 0.4129, 0.178, 0.4126, 0.2656, 0.3345, 0.2807, 0.3332, 0.2796, 0.4129, 0.178, 0.3332, 0.2796, 0.3345, 0.2807, 0.3381, 0.3503, 0.283, 0.3366, 0.4357, 0.3257, 0.3381, 0.3503, 0.3345, 0.2807, 0.4126, 0.2656, 0.6782, 0.3781, 0.6156, 0.3847, 0.5953, 0.3291, 0.6156, 0.3847, 0.5523, 0.3529, 0.5953, 0.3291, 0.5183, 0.2441, 0.5054, 0.2987, 0.4126, 0.2656, 0.5183, 0.2441, 0.5953, 0.3291, 0.5054, 0.2987, 0.4357, 0.3257, 0.4126, 0.2656, 0.4716, 0.3221, 0.4716, 0.3221, 0.4126, 0.2656, 0.5054, 0.2987, 0.5, 0.322, 0.5249, 0.3333, 0.5953, 0.3291, 0.5523, 0.3529, 0.5249, 0.3333, 0.5, 0.322, 0.5054, 0.2987, 0.5953, 0.3291, 0.4264, 0.5064, 0.4658, 0.5123, 0.4575, 0.5757, 0.4045, 0.5299, 0.3682, 0.638, 0.3316, 0.5485, 0.4045, 0.5299, 0.4575, 0.5757, 0.2827, 0.5416, 0.3316, 0.5485, 0.3682, 0.638, 0.3122, 0.6532, 0.5037, 0.5175, 0.5181, 0.5432, 0.4575, 0.5757, 0.4658, 0.5123, 0.5289, 0.6426, 0.4575, 0.5757, 0.5181, 0.5432, 0.5669, 0.5884, 0.6029, 0.6066, 0.57, 0.6712, 0.5289, 0.6426, 0.5669, 0.5884, 0.2666, 0.3672, 0.3317, 0.3838, 0.2681, 0.435, 0.6634, 0.4695, 0.6409, 0.4219, 0.6896, 0.426, 0.566, 0.4165, 0.6409, 0.4219, 0.6634, 0.4695, 0.5862, 0.4944, 0.6634, 0.4695, 0.6564, 0.4953, 0.5862, 0.4944, 0.3932, 0.3815, 0.3456, 0.4558, 0.2681, 0.435, 0.3317, 0.3838, 0.2681, 0.435, 0.3456, 0.4558, 0.2732, 0.4901, 0.3456, 0.4558, 0.3912, 0.4924, 0.3491, 0.4997, 0.2732, 0.4901, 0.3456, 0.4558, 0.3491, 0.4997, 0.2732, 0.4901, 0.3491, 0.4997, 0.3316, 0.5485, 0.2827, 0.5416, 0.3316, 0.5485, 0.3491, 0.4997, 0.3912, 0.4924, 0.4045, 0.5299, 0.3912, 0.4924, 0.4264, 0.5064, 0.4045, 0.5299, 0.539, 0.5138, 0.5862, 0.4944, 0.5715, 0.5299, 0.6325, 0.552, 0.5715, 0.5299, 0.5862, 0.4944, 0.6564, 0.4953, 0.6325, 0.552, 0.6029, 0.6066, 0.5669, 0.5884, 0.5715, 0.5299, 0.5669, 0.5884, 0.5181, 0.5432, 0.539, 0.5138, 0.5715, 0.5299, 0.539, 0.5138, 0.5181, 0.5432, 0.5037, 0.5175, 0.9045, 0.3393, 0.9006, 0.3723, 0.8851, 0.3705, 0.8888, 0.3376, 0.8888, 0.3376, 0.8851, 0.3705, 0.8696, 0.3688, 0.8731, 0.336, 0.9509, 0.3454, 0.9469, 0.3778, 0.9315, 0.3759, 0.9356, 0.3432, 0.9356, 0.3432, 0.9315, 0.3759, 0.9161, 0.3741, 0.9201, 0.3412, 0.9201, 0.3412, 0.9161, 0.3741, 0.9006, 0.3723, 0.9045, 0.3393, 0.9257, 0.1371, 0.9411, 0.1406, 0.9338, 0.1729, 0.9186, 0.1695, 0.9411, 0.1406, 0.9565, 0.1443, 0.949, 0.1764, 0.9338, 0.1729, 0.8799, 0.1276, 0.895, 0.1306, 0.8882, 0.1628, 0.8731, 0.1595, 0.895, 0.1306, 0.9103, 0.1338, 0.9034, 0.1661, 0.8882, 0.1628, 0.9103, 0.1338, 0.9257, 0.1371, 0.9186, 0.1695, 0.9034, 0.1661, 0.9199, 0.08305, 0.937, 0.0863, 0.934, 0.09955, 0.9177, 0.0963, 0.9031, 0.08109, 0.9199, 0.08305, 0.9177, 0.0963, 0.9016, 0.09383, 0.8874, 0.07997, 0.9031, 0.08109, 0.9016, 0.09383, 0.8861, 0.09189, 0.9537, 0.09077, 0.9695, 0.09588, 0.9658, 0.108, 0.9501, 0.1036, 0.937, 0.0863, 0.9537, 0.09077, 0.9501, 0.1036, 0.934, 0.09955, 0.9277, 0.2902, 0.9255, 0.3034, 0.909, 0.3011, 0.9105, 0.2876, 0.9442, 0.2938, 0.9415, 0.3064, 0.9255, 0.3034, 0.9277, 0.2902, 0.9594, 0.2979, 0.9567, 0.3096, 0.9415, 0.3064, 0.9442, 0.2938, 0.8933, 0.2864, 0.8924, 0.2996, 0.8762, 0.2987, 0.8766, 0.286, 0.9105, 0.2876, 0.909, 0.3011, 0.8924, 0.2996, 0.8933, 0.2864])
me_cylinder.use_remesh_preserve_volume = False
me_cylinder.use_remesh_preserve_attributes = False
me_cylinder.use_mirror_vertex_groups = False
me_cylinder.use_paint_bone_selection = False
me_cylinder.use_paint_mask = True
me_cylinder.update()
arm_armature_001 = bpy.data.armatures.new('Armature.001')  # bones are not reproduced

# ---- objects
ob_armature = bpy.data.objects.new('Armature', arm_armature_001)
ob_monster_1 = bpy.data.objects.new('monster_1', me_cylinder)

# ---- transforms, parenting, visibility, modifiers, constraints
ob_armature.location = (0.02915, 0.01043, 4.58)
ob_armature.show_in_front = True
ob_armature.lineart.crease_threshold = 0.0
ob_monster_1.parent = ob_armature
ob_monster_1.matrix_parent_inverse = Matrix(((1.0, 0.0, 0.0, -0.02915), (0.0, 1.0, 0.0, -0.01043), (0.0, 0.0, 1.0, -4.58), (0.0, 0.0, 0.0, 1.0)))
ob_monster_1.location = (0.0008188, -0.1427, 3.074)
ob_monster_1.scale = (1.188, 1.188, 2.275)
ob_monster_1.lineart.crease_threshold = 0.0
_vg = ob_monster_1.vertex_groups.new(name='Bone')
for _i, _w in zip([124, 126, 127, 128, 129, 130, 131, 132, 133, 134, 135, 136, 138, 139, 140, 141, 145, 146, 147, 148, 149, 150, 151, 152, 153, 154, 155, 156, 157, 158, 159, 160, 161, 162, 164, 165, 166, 167, 168, 169, 170, 171, 175, 176, 177, 178, 179, 180, 181, 182, 183, 184, 185, 186, 187, 188, 189, 190, 191, 192, 193, 194, 195, 196, 197, 198, 199, 200, 201, 202, 203, 204, 205, 206, 207, 208, 209, 210, 211, 212, 213, 214, 215, 216, 217, 218, 219, 220, 221, 222, 223, 224, 225, 226, 229, 230, 231, 232, 236, 237, 238, 239, 240, 241, 242, 243], [0.06459, 0.07182, 0.7144, 0.5569, 0.211, 0.7559, 0.2032, 0.5245, 0.5591, 0.1301, 0.09112, 0.01503, 0.02494, 0.09887, 0.1338, 0.0259, 0.02944, 0.01258, 0.2134, 0.1966, 0.5206, 0.5068, 0.6781, 0.6053, 0.2497, 0.1039, 0.2493, 0.5823, 0.6913, 0.5393, 0.2181, 0.2021, 0.05443, 0.6596, 0.00923, 0.0009263, 0.06205, 0.1377, 0.06901, 0.133, 0.05449, 0.06184, 1.0, 1.0, 1.0, 1.0, 0.08894, 1.0, 1.0, 1.0, 1.0, 1.0, 1.0, 1.0, 1.0, 1.0, 1.0, 1.0, 1.0, 1.0, 1.0, 1.0, 1.0, 1.0, 1.0, 1.0, 1.0, 1.0, 1.0, 1.0, 1.0, 1.0, 1.0, 1.0, 1.0, 1.0, 1.0, 1.0, 1.0, 1.0, 1.0, 1.0, 1.0, 1.0, 1.0, 1.0, 1.0, 1.0, 1.0, 1.0, 1.0, 1.0, 1.0, 1.0, 0.1338, 0.02944, 0.1301, 0.0259, 0.1039, 1.0, 0.2497, 0.2493, 1.0, 1.0, 0.5823, 1.0]): _vg.add([_i], _w, 'REPLACE')
_vg = ob_monster_1.vertex_groups.new(name='Bone.001')
for _i, _w in zip([124, 125, 126, 127, 128, 129, 130, 131, 132, 133, 134, 135, 136, 137, 138, 139, 140, 141, 142, 143, 144, 145, 146, 147, 148, 149, 150, 151, 152, 153, 154, 155, 156, 157, 158, 159, 160, 161, 162, 163, 164, 165, 166, 167, 168, 169, 170, 171, 172, 173, 174, 227, 228, 229, 230, 231, 232, 235, 236, 237, 238, 239, 240, 241, 242, 243], [0.4832, 0.5176, 0.4503, 0.0, 0.0, 0.0, 0.0, 0.0, 0.0, 0.0, 0.115, 0.6665, 0.7561, 0.8014, 0.7245, 0.5921, 0.8736, 0.0, 0.0, 0.0, 0.0, 0.0, 0.0, 0.0, 0.0, 0.0, 0.0, 0.0, 0.0, 0.0, 0.0, 0.0, 0.0, 0.0, 0.0, 0.0, 0.0, 0.0, 0.0, 0.008935, 0.9603, 0.9188, 0.853, 0.981, 0.9426, 0.3696, 0.0, 0.0, 0.0, 0.0, 0.0, 0.0, 0.0, 0.8736, 0.0, 0.115, 0.0, 0.0, 0.0, 0.0, 0.0, 0.0, 0.0, 0.0, 0.0, 0.0]): _vg.add([_i], _w, 'REPLACE')
_vg = ob_monster_1.vertex_groups.new(name='Bone.002')
for _i, _w in zip([40, 44, 48, 52, 53, 57, 58, 59, 101, 102, 106, 110, 113, 114, 115, 116, 124, 125, 126, 127, 128, 130, 132, 134, 135, 136, 137, 138, 139, 140, 141, 142, 143, 144, 145, 149, 150, 151, 156, 157, 158, 162, 163, 164, 165, 166, 167, 168, 169, 170, 171, 172, 173, 174, 176, 227, 228, 229, 230, 231, 232, 233, 234, 235, 242], [0.0, 0.0, 0.0, 0.0, 0.0, 0.0, 0.0, 0.0, 0.0, 0.0, 0.0, 0.0, 0.0, 0.0, 0.0, 0.0, 0.0, 0.0, 0.0, 0.02863, 0.01544, 0.0, 0.04225, 0.01269, 0.0, 0.0, 0.0, 0.0, 0.0, 0.03926, 1.0, 1.0, 1.0, 1.0, 1.0, 0.01326, 0.0257, 0.02313, 0.009387, 0.0, 0.005157, 0.05725, 0.0, 0.0, 0.0, 0.0, 0.1468, 0.0, 0.0, 1.0, 1.0, 1.0, 1.0, 1.0, 0.6903, 1.0, 1.0, 0.03926, 1.0, 0.01269, 1.0, 0.9898, 0.9851, 1.0, 0.009387]): _vg.add([_i], _w, 'REPLACE')
_vg = ob_monster_1.vertex_groups.new(name='Bone.003')
for _i, _w in zip([124, 126, 134, 135, 139, 140, 141, 145, 166, 167, 168, 169, 170, 171, 229, 230, 231, 232], [0.02026, 0.02597, 0.07307, 0.009114, 0.01195, 0.07502, 0.05646, 0.05595, 0.04193, 0.07159, 0.04176, 0.0755, 0.04881, 0.04806, 0.07502, 0.05595, 0.07307, 0.05646]): _vg.add([_i], _w, 'REPLACE')
_vg = ob_monster_1.vertex_groups.new(name='Bone.004')
for _i, _w in zip([119, 120, 121, 122, 123, 126, 145, 168, 171, 230, 249, 250, 251, 252, 253], [0.5797, 0.5793, 0.8511, 0.936, 0.8318, 0.02148, 0.01759, 0.04238, 0.06326, 0.01759, 0.2899, 0.2897, 0.4255, 0.468, 0.4159]): _vg.add([_i], _w, 'REPLACE')
_vg = ob_monster_1.vertex_groups.new(name='Bone.005')
_vg = ob_monster_1.vertex_groups.new(name='Bone.006')
for _i, _w in zip([101, 102, 105, 106, 109, 110, 113, 114, 115, 116, 119, 120, 121, 122, 123, 249, 250, 251, 252, 253, 254, 255, 256, 257, 258], [0.9816, 0.9873, 0.9845, 0.9896, 0.9822, 0.9858, 0.9783, 0.9813, 0.9816, 0.978, 0.4202, 0.4207, 0.1489, 0.06399, 0.1681, 0.7038, 0.7051, 0.5673, 0.5226, 0.5749, 0.4908, 0.4923, 0.4911, 0.4892, 0.489]): _vg.add([_i], _w, 'REPLACE')
_vg = ob_monster_1.vertex_groups.new(name='Bone.007')
for _i, _w in zip([62, 63, 64, 65, 66, 67, 68, 70, 72, 74, 75, 76, 77, 78, 79, 80, 81, 82, 85, 86, 89, 90, 93, 97, 98, 99, 100, 103, 104, 107, 108, 111, 112, 117, 118, 254, 255, 256, 257, 258], [0.9496, 0.9399, 0.8409, 0.8803, 0.8681, 0.4171, 0.4143, 0.08989, 0.1148, 0.5283, 0.005081, 0.8284, 0.4177, 0.2989, 0.4177, 0.328, 0.1946, 0.02716, 0.001574, 0.09826, 0.1507, 0.08764, 0.2148, 0.4633, 0.04464, 0.9974, 0.9826, 0.9988, 0.9852, 0.9986, 0.9818, 0.9963, 0.9778, 0.9782, 0.9961, 0.4913, 0.4926, 0.4909, 0.4889, 0.4891]): _vg.add([_i], _w, 'REPLACE')
_vg = ob_monster_1.vertex_groups.new(name='Bone.008')
for _i, _w in zip([62, 63, 64, 65, 66, 67, 68, 69, 70, 71, 72, 73, 74, 75, 76, 77, 78, 79, 80, 81, 82, 83, 84, 85, 86, 87, 88, 89, 90, 91, 92, 93, 94, 95, 96, 97, 98], [0.05036, 0.06008, 0.1591, 0.1197, 0.1319, 0.5829, 0.5857, 0.9959, 0.9101, 0.9974, 0.8852, 0.9843, 0.4717, 0.9725, 0.1716, 0.5823, 0.7011, 0.5823, 0.672, 0.8054, 0.9614, 0.9935, 0.997, 0.9742, 0.9017, 0.9965, 0.9802, 0.8493, 0.9124, 0.9851, 0.9981, 0.7852, 0.9957, 0.9998, 0.9995, 0.5367, 0.9527]): _vg.add([_i], _w, 'REPLACE')
_vg = ob_monster_1.vertex_groups.new(name='Bone.009')
for _i, _w in zip([57, 58, 59, 60, 61, 244, 245, 246, 247, 248], [0.6505, 0.8541, 0.9401, 0.9727, 0.8695, 0.3253, 0.4271, 0.47, 0.4864, 0.4348]): _vg.add([_i], _w, 'REPLACE')
_vg = ob_monster_1.vertex_groups.new(name='Bone.010')
for _i, _w in zip([39, 40, 43, 44, 47, 48, 51, 52, 53, 54, 57, 58, 59, 60, 61, 244, 245, 246, 247, 248, 259, 260, 261, 262, 263], [0.9826, 0.9881, 0.9851, 0.9876, 0.9813, 0.9814, 0.9771, 0.9767, 0.9802, 0.9778, 0.3495, 0.1458, 0.05992, 0.004509, 0.1305, 0.6688, 0.5667, 0.5207, 0.4906, 0.5553, 0.4913, 0.4926, 0.4907, 0.4886, 0.4889]): _vg.add([_i], _w, 'REPLACE')
_vg = ob_monster_1.vertex_groups.new(name='Bone.011')
for _i, _w in zip([0, 1, 2, 3, 4, 5, 6, 8, 10, 12, 14, 15, 16, 17, 18, 19, 20, 24, 27, 28, 31, 35, 36, 37, 38, 41, 42, 45, 46, 49, 50, 55, 56, 259, 260, 261, 262, 263], [0.9528, 0.9333, 0.8326, 0.8799, 0.8778, 0.4112, 0.4138, 0.1012, 0.1051, 0.5292, 0.8263, 0.4144, 0.3262, 0.4159, 0.2976, 0.1743, 0.01342, 0.09333, 0.1671, 0.09426, 0.2106, 0.4615, 0.04029, 0.9977, 0.9823, 0.9989, 0.985, 0.9983, 0.9821, 0.9959, 0.9781, 0.9783, 0.996, 0.4912, 0.4925, 0.491, 0.4891, 0.4891]): _vg.add([_i], _w, 'REPLACE')
_vg = ob_monster_1.vertex_groups.new(name='Bone.012')
for _i, _w in zip([0, 1, 2, 3, 4, 5, 6, 7, 8, 9, 10, 11, 12, 13, 14, 15, 16, 17, 18, 19, 20, 21, 22, 23, 24, 25, 26, 27, 28, 29, 30, 31, 32, 33, 34, 35, 36], [0.0444, 0.06672, 0.1674, 0.1201, 0.1222, 0.5888, 0.5862, 0.9969, 0.8988, 0.9966, 0.8949, 0.9811, 0.4708, 0.9767, 0.1737, 0.5856, 0.6738, 0.5841, 0.7024, 0.8257, 0.9683, 0.9953, 0.9976, 0.9769, 0.9067, 0.9955, 0.9768, 0.8329, 0.9057, 0.9824, 0.9975, 0.7894, 0.9958, 0.9997, 0.9995, 0.5385, 0.9549]): _vg.add([_i], _w, 'REPLACE')
_m = ob_monster_1.modifiers.new('Armature', 'ARMATURE')
_m.object = ob_armature

# ---- collection membership
col_collection_1.objects.link(ob_armature)
col_collection_1.objects.link(ob_monster_1)

# ---- scene / render settings (as saved in the file)
scene.frame_start = 1; scene.frame_end = 79; scene.frame_set(60)
scene.render.engine = 'BLENDER_EEVEE_NEXT'
scene.render.resolution_percentage = 50
scene.render.dither_intensity = 0.0
scene.cycles.use_denoising = False
scene.cycles.samples = 128
scene.cycles.sampling_pattern = 'TABULATED_SOBOL'
scene.cycles.light_sampling_threshold = 0.0
scene.cycles.use_adaptive_sampling = False
scene.cycles.use_light_tree = False
scene.cycles.blur_glossy = 0.0
scene.cycles.sample_clamp_indirect = 0.0
scene.view_settings.view_transform = 'Standard'
bpy.context.view_layer.update()

# ---- added for rendering (the .blend has no active camera and no usable light): camera, sun
cam_auto = bpy.data.cameras.new('AutoCamera')
cam_auto.lens = 50.0
cam_auto.sensor_width = 36.0
cam_auto.clip_end = 1000.0
ob_auto_camera = bpy.data.objects.new('AutoCamera', cam_auto)
scene.collection.objects.link(ob_auto_camera)
ob_auto_camera.location = (6.26084, -7.31876, 7.67087)
ob_auto_camera.rotation_euler = (1.09748, -7.21219e-08, 0.694738)
scene.camera = ob_auto_camera
light_auto_sun = bpy.data.lights.new('AutoSun', 'SUN')
light_auto_sun.energy = 3.0
light_auto_sun.angle = 0.0523599
ob_auto_sun = bpy.data.objects.new('AutoSun', light_auto_sun)
scene.collection.objects.link(ob_auto_sun)
ob_auto_sun.rotation_euler = (0.872665, 0.174533, 0.523599)
bpy.context.view_layer.update()
